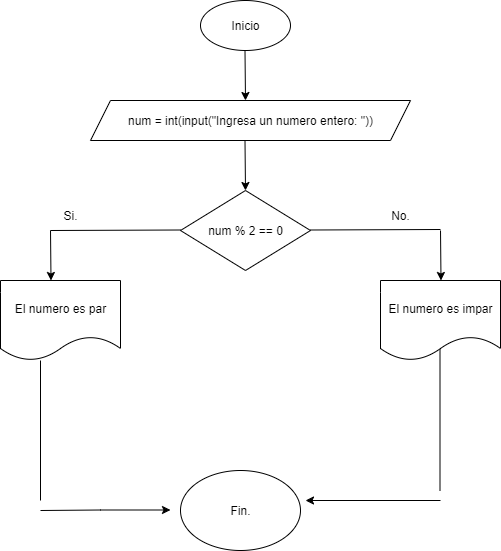

The diagram above was exported from draw.io. Its source (the exported page's mxGraphModel, read from the mxfile embedded in the PNG):
<mxGraphModel dx="872" dy="439" grid="1" gridSize="10" guides="1" tooltips="1" connect="1" arrows="1" fold="1" page="1" pageScale="1" pageWidth="827" pageHeight="1169" background="none" math="0" shadow="0">
  <root>
    <mxCell id="ulvRicrPIzz_xxZnsjxG-0" />
    <mxCell id="ulvRicrPIzz_xxZnsjxG-1" parent="ulvRicrPIzz_xxZnsjxG-0" />
    <mxCell id="ulvRicrPIzz_xxZnsjxG-2" value="&lt;font style=&quot;vertical-align: inherit;&quot;&gt;&lt;font style=&quot;vertical-align: inherit;&quot;&gt;Inicio&lt;/font&gt;&lt;/font&gt;" style="ellipse;whiteSpace=wrap;html=1;" parent="ulvRicrPIzz_xxZnsjxG-1" vertex="1">
      <mxGeometry x="360" y="10" width="90" height="50" as="geometry" />
    </mxCell>
    <mxCell id="ulvRicrPIzz_xxZnsjxG-3" value="" style="endArrow=classic;html=1;rounded=0;" parent="ulvRicrPIzz_xxZnsjxG-1" edge="1">
      <mxGeometry width="50" height="50" relative="1" as="geometry">
        <mxPoint x="404.5" y="60" as="sourcePoint" />
        <mxPoint x="405" y="110" as="targetPoint" />
      </mxGeometry>
    </mxCell>
    <mxCell id="ulvRicrPIzz_xxZnsjxG-4" value="num = int(input(&quot;Ingresa un numero entero: &quot;))" style="shape=parallelogram;perimeter=parallelogramPerimeter;whiteSpace=wrap;html=1;fixedSize=1;" parent="ulvRicrPIzz_xxZnsjxG-1" vertex="1">
      <mxGeometry x="250" y="110" width="320" height="40" as="geometry" />
    </mxCell>
    <mxCell id="ulvRicrPIzz_xxZnsjxG-5" value="" style="endArrow=classic;html=1;rounded=0;" parent="ulvRicrPIzz_xxZnsjxG-1" edge="1">
      <mxGeometry width="50" height="50" relative="1" as="geometry">
        <mxPoint x="404.5" y="150" as="sourcePoint" />
        <mxPoint x="405" y="200" as="targetPoint" />
      </mxGeometry>
    </mxCell>
    <mxCell id="ulvRicrPIzz_xxZnsjxG-6" value="num % 2 == 0" style="rhombus;whiteSpace=wrap;html=1;" parent="ulvRicrPIzz_xxZnsjxG-1" vertex="1">
      <mxGeometry x="340" y="200" width="130" height="80" as="geometry" />
    </mxCell>
    <mxCell id="ulvRicrPIzz_xxZnsjxG-7" value="" style="endArrow=none;html=1;rounded=0;" parent="ulvRicrPIzz_xxZnsjxG-1" edge="1">
      <mxGeometry width="50" height="50" relative="1" as="geometry">
        <mxPoint x="210" y="240" as="sourcePoint" />
        <mxPoint x="340" y="239.5" as="targetPoint" />
      </mxGeometry>
    </mxCell>
    <mxCell id="ulvRicrPIzz_xxZnsjxG-8" value="" style="endArrow=classic;html=1;rounded=0;" parent="ulvRicrPIzz_xxZnsjxG-1" edge="1">
      <mxGeometry width="50" height="50" relative="1" as="geometry">
        <mxPoint x="210" y="240" as="sourcePoint" />
        <mxPoint x="210.5" y="290" as="targetPoint" />
      </mxGeometry>
    </mxCell>
    <mxCell id="ulvRicrPIzz_xxZnsjxG-9" value="&lt;font style=&quot;vertical-align: inherit;&quot;&gt;&lt;font style=&quot;vertical-align: inherit;&quot;&gt;Si.&lt;/font&gt;&lt;/font&gt;" style="text;html=1;align=center;verticalAlign=middle;whiteSpace=wrap;rounded=0;" parent="ulvRicrPIzz_xxZnsjxG-1" vertex="1">
      <mxGeometry x="200" y="210" width="60" height="30" as="geometry" />
    </mxCell>
    <mxCell id="ulvRicrPIzz_xxZnsjxG-10" value="El numero es par" style="shape=document;whiteSpace=wrap;html=1;boundedLbl=1;" parent="ulvRicrPIzz_xxZnsjxG-1" vertex="1">
      <mxGeometry x="160" y="290" width="120" height="80" as="geometry" />
    </mxCell>
    <mxCell id="ulvRicrPIzz_xxZnsjxG-11" value="" style="endArrow=none;html=1;rounded=0;" parent="ulvRicrPIzz_xxZnsjxG-1" edge="1">
      <mxGeometry width="50" height="50" relative="1" as="geometry">
        <mxPoint x="470" y="239.5" as="sourcePoint" />
        <mxPoint x="600" y="239" as="targetPoint" />
      </mxGeometry>
    </mxCell>
    <mxCell id="ulvRicrPIzz_xxZnsjxG-12" value="" style="endArrow=classic;html=1;rounded=0;" parent="ulvRicrPIzz_xxZnsjxG-1" edge="1">
      <mxGeometry width="50" height="50" relative="1" as="geometry">
        <mxPoint x="600" y="240" as="sourcePoint" />
        <mxPoint x="600.5" y="290" as="targetPoint" />
      </mxGeometry>
    </mxCell>
    <mxCell id="ulvRicrPIzz_xxZnsjxG-13" value="&lt;font style=&quot;vertical-align: inherit;&quot;&gt;&lt;font style=&quot;vertical-align: inherit;&quot;&gt;No.&lt;/font&gt;&lt;/font&gt;" style="text;html=1;align=center;verticalAlign=middle;whiteSpace=wrap;rounded=0;" parent="ulvRicrPIzz_xxZnsjxG-1" vertex="1">
      <mxGeometry x="530" y="210" width="60" height="30" as="geometry" />
    </mxCell>
    <mxCell id="ulvRicrPIzz_xxZnsjxG-23" value="Fin." style="ellipse;whiteSpace=wrap;html=1;" parent="ulvRicrPIzz_xxZnsjxG-1" vertex="1">
      <mxGeometry x="340" y="480" width="120" height="80" as="geometry" />
    </mxCell>
    <mxCell id="ulvRicrPIzz_xxZnsjxG-24" value="" style="endArrow=classic;html=1;rounded=0;" parent="ulvRicrPIzz_xxZnsjxG-1" edge="1">
      <mxGeometry width="50" height="50" relative="1" as="geometry">
        <mxPoint x="200" y="520" as="sourcePoint" />
        <mxPoint x="330" y="519.5" as="targetPoint" />
        <Array as="points">
          <mxPoint x="260" y="519.5" />
        </Array>
      </mxGeometry>
    </mxCell>
    <mxCell id="ulvRicrPIzz_xxZnsjxG-25" value="" style="endArrow=none;html=1;rounded=0;entryX=0.333;entryY=0.875;entryDx=0;entryDy=0;entryPerimeter=0;" parent="ulvRicrPIzz_xxZnsjxG-1" edge="1">
      <mxGeometry width="50" height="50" relative="1" as="geometry">
        <mxPoint x="200" y="510" as="sourcePoint" />
        <mxPoint x="200.00000000000003" y="370" as="targetPoint" />
      </mxGeometry>
    </mxCell>
    <mxCell id="ulvRicrPIzz_xxZnsjxG-26" value="" style="endArrow=none;html=1;rounded=0;" parent="ulvRicrPIzz_xxZnsjxG-1" edge="1">
      <mxGeometry width="50" height="50" relative="1" as="geometry">
        <mxPoint x="599.5" y="500" as="sourcePoint" />
        <mxPoint x="599.5" y="350" as="targetPoint" />
      </mxGeometry>
    </mxCell>
    <mxCell id="ulvRicrPIzz_xxZnsjxG-27" value="" style="endArrow=classic;html=1;rounded=0;" parent="ulvRicrPIzz_xxZnsjxG-1" edge="1">
      <mxGeometry width="50" height="50" relative="1" as="geometry">
        <mxPoint x="600" y="510" as="sourcePoint" />
        <mxPoint x="465" y="510" as="targetPoint" />
      </mxGeometry>
    </mxCell>
    <mxCell id="92Oi5IPtKEfZ7uBRt5M3-0" value="El numero es impar" style="shape=document;whiteSpace=wrap;html=1;boundedLbl=1;" parent="ulvRicrPIzz_xxZnsjxG-1" vertex="1">
      <mxGeometry x="540" y="290" width="120" height="80" as="geometry" />
    </mxCell>
  </root>
</mxGraphModel>